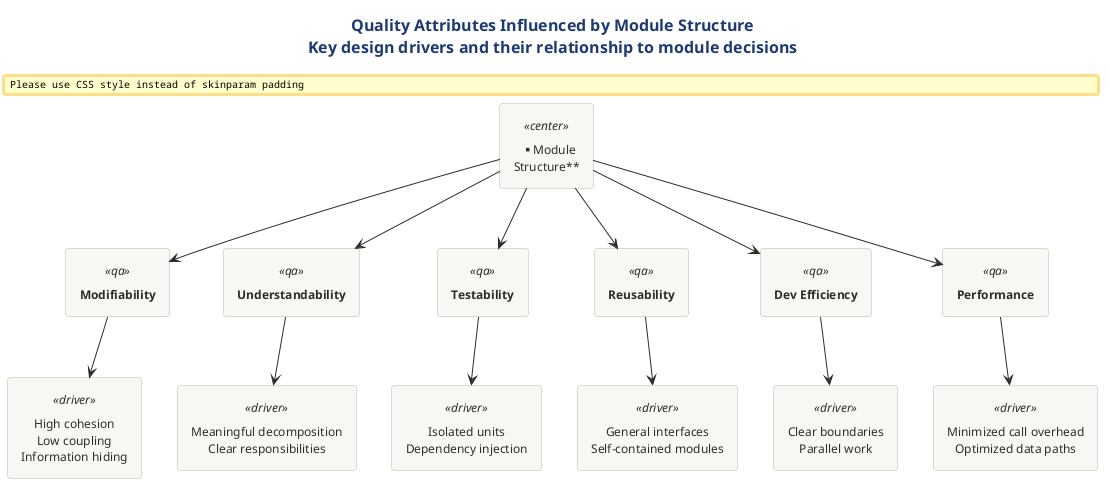

The diagram above was rendered by PlantUML. Its source (embedded in the PNG):
@startuml

skinparam padding 6

!include ../../../../../../tooling/styles/plantuml/structural/component-diagram-style.iuml

title <b>Quality Attributes Influenced by Module Structure</b>\nKey design drivers and their relationship to module decisions

rectangle "**Module\nStructure**" as MS <<center>>

rectangle "**Modifiability**" as QA1 <<qa>>
rectangle "**Understandability**" as QA2 <<qa>>
rectangle "**Testability**" as QA3 <<qa>>
rectangle "**Reusability**" as QA4 <<qa>>
rectangle "**Dev Efficiency**" as QA5 <<qa>>
rectangle "**Performance**" as QA6 <<qa>>

rectangle "High cohesion\nLow coupling\nInformation hiding" as D1 <<driver>>
rectangle "Meaningful decomposition\nClear responsibilities" as D2 <<driver>>
rectangle "Isolated units\nDependency injection" as D3 <<driver>>
rectangle "General interfaces\nSelf-contained modules" as D4 <<driver>>
rectangle "Clear boundaries\nParallel work" as D5 <<driver>>
rectangle "Minimized call overhead\nOptimized data paths" as D6 <<driver>>

MS -down-> QA1
MS -down-> QA2
MS -down-> QA3
MS -down-> QA4
MS -down-> QA5
MS -down-> QA6

QA1 -down-> D1
QA2 -down-> D2
QA3 -down-> D3
QA4 -down-> D4
QA5 -down-> D5
QA6 -down-> D6
@enduml